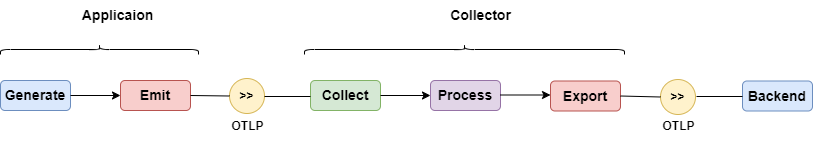

The diagram above was exported from draw.io. Its source (the exported page's mxGraphModel, read from the mxfile embedded in the PNG):
<mxGraphModel dx="1050" dy="573" grid="1" gridSize="10" guides="1" tooltips="1" connect="1" arrows="1" fold="1" page="1" pageScale="1" pageWidth="850" pageHeight="1100" math="0" shadow="0">
  <root>
    <mxCell id="0" />
    <mxCell id="1" parent="0" />
    <mxCell id="3Bq3zKMArGp3iGol9LnA-2" value="&lt;b&gt;&lt;font style=&quot;font-size: 14px;&quot;&gt;Generate&lt;/font&gt;&lt;/b&gt;" style="rounded=1;whiteSpace=wrap;html=1;fillColor=#dae8fc;strokeColor=#6c8ebf;" vertex="1" parent="1">
      <mxGeometry x="20" y="200" width="70" height="30" as="geometry" />
    </mxCell>
    <mxCell id="3Bq3zKMArGp3iGol9LnA-14" value="" style="shape=curlyBracket;whiteSpace=wrap;html=1;rounded=1;labelPosition=left;verticalLabelPosition=middle;align=right;verticalAlign=middle;direction=south;" vertex="1" parent="1">
      <mxGeometry x="20" y="164" width="198" height="10" as="geometry" />
    </mxCell>
    <mxCell id="3Bq3zKMArGp3iGol9LnA-15" value="" style="shape=curlyBracket;whiteSpace=wrap;html=1;rounded=1;labelPosition=left;verticalLabelPosition=middle;align=right;verticalAlign=middle;direction=south;" vertex="1" parent="1">
      <mxGeometry x="324" y="164" width="320" height="10" as="geometry" />
    </mxCell>
    <mxCell id="3Bq3zKMArGp3iGol9LnA-16" value="Applicaion" style="text;html=1;align=center;verticalAlign=middle;resizable=0;points=[];autosize=1;strokeColor=none;fillColor=none;fontStyle=1;fontSize=14;" vertex="1" parent="1">
      <mxGeometry x="87" y="120" width="100" height="30" as="geometry" />
    </mxCell>
    <mxCell id="3Bq3zKMArGp3iGol9LnA-17" value="Collector" style="text;html=1;align=center;verticalAlign=middle;resizable=0;points=[];autosize=1;strokeColor=none;fillColor=none;fontStyle=1;fontSize=14;" vertex="1" parent="1">
      <mxGeometry x="460" y="120" width="80" height="30" as="geometry" />
    </mxCell>
    <mxCell id="3Bq3zKMArGp3iGol9LnA-18" value="&lt;span&gt;&amp;gt;&amp;gt;&lt;/span&gt;" style="ellipse;whiteSpace=wrap;html=1;aspect=fixed;fillColor=#fff2cc;strokeColor=#d6b656;fontStyle=1" vertex="1" parent="1">
      <mxGeometry x="249" y="198" width="35" height="35" as="geometry" />
    </mxCell>
    <mxCell id="3Bq3zKMArGp3iGol9LnA-19" value="&lt;b&gt;&amp;gt;&amp;gt;&lt;/b&gt;" style="ellipse;whiteSpace=wrap;html=1;aspect=fixed;fillColor=#fff2cc;strokeColor=#d6b656;" vertex="1" parent="1">
      <mxGeometry x="680" y="199" width="35" height="35" as="geometry" />
    </mxCell>
    <mxCell id="3Bq3zKMArGp3iGol9LnA-20" value="&lt;b style=&quot;border-color: var(--border-color);&quot;&gt;&lt;font style=&quot;border-color: var(--border-color); font-size: 14px;&quot;&gt;Emit&lt;/font&gt;&lt;/b&gt;" style="rounded=1;whiteSpace=wrap;html=1;fillColor=#f8cecc;strokeColor=#b85450;" vertex="1" parent="1">
      <mxGeometry x="140" y="200" width="70" height="30" as="geometry" />
    </mxCell>
    <mxCell id="3Bq3zKMArGp3iGol9LnA-21" value="&lt;b&gt;&lt;font style=&quot;font-size: 14px;&quot;&gt;Export&lt;/font&gt;&lt;/b&gt;" style="rounded=1;whiteSpace=wrap;html=1;fillColor=#f8cecc;strokeColor=#b85450;" vertex="1" parent="1">
      <mxGeometry x="570" y="200.5" width="70" height="30" as="geometry" />
    </mxCell>
    <mxCell id="3Bq3zKMArGp3iGol9LnA-22" value="&lt;b style=&quot;border-color: var(--border-color);&quot;&gt;&lt;font style=&quot;border-color: var(--border-color); font-size: 14px;&quot;&gt;Process&lt;/font&gt;&lt;/b&gt;" style="rounded=1;whiteSpace=wrap;html=1;fillColor=#e1d5e7;strokeColor=#9673a6;" vertex="1" parent="1">
      <mxGeometry x="450" y="200" width="70" height="30" as="geometry" />
    </mxCell>
    <mxCell id="3Bq3zKMArGp3iGol9LnA-23" value="&lt;b style=&quot;border-color: var(--border-color);&quot;&gt;&lt;font style=&quot;border-color: var(--border-color); font-size: 14px;&quot;&gt;Collect&lt;/font&gt;&lt;/b&gt;" style="rounded=1;whiteSpace=wrap;html=1;fillColor=#d5e8d4;strokeColor=#82b366;" vertex="1" parent="1">
      <mxGeometry x="330" y="200" width="70" height="30" as="geometry" />
    </mxCell>
    <mxCell id="3Bq3zKMArGp3iGol9LnA-24" value="&lt;b&gt;&lt;font style=&quot;font-size: 14px;&quot;&gt;Backend&lt;/font&gt;&lt;/b&gt;" style="rounded=1;whiteSpace=wrap;html=1;fillColor=#dae8fc;strokeColor=#6c8ebf;" vertex="1" parent="1">
      <mxGeometry x="762" y="200.5" width="70" height="30" as="geometry" />
    </mxCell>
    <mxCell id="3Bq3zKMArGp3iGol9LnA-26" value="" style="endArrow=classic;html=1;rounded=0;exitX=1;exitY=0.5;exitDx=0;exitDy=0;entryX=0;entryY=0.5;entryDx=0;entryDy=0;" edge="1" parent="1" source="3Bq3zKMArGp3iGol9LnA-2" target="3Bq3zKMArGp3iGol9LnA-20">
      <mxGeometry width="50" height="50" relative="1" as="geometry">
        <mxPoint x="400" y="320" as="sourcePoint" />
        <mxPoint x="450" y="270" as="targetPoint" />
      </mxGeometry>
    </mxCell>
    <mxCell id="3Bq3zKMArGp3iGol9LnA-32" value="" style="endArrow=classic;html=1;rounded=0;exitX=1;exitY=0.5;exitDx=0;exitDy=0;entryX=0;entryY=0.5;entryDx=0;entryDy=0;" edge="1" parent="1">
      <mxGeometry width="50" height="50" relative="1" as="geometry">
        <mxPoint x="520" y="214.5" as="sourcePoint" />
        <mxPoint x="570" y="214.5" as="targetPoint" />
      </mxGeometry>
    </mxCell>
    <mxCell id="3Bq3zKMArGp3iGol9LnA-33" value="" style="endArrow=classic;html=1;rounded=0;exitX=1;exitY=0.5;exitDx=0;exitDy=0;entryX=0;entryY=0.5;entryDx=0;entryDy=0;" edge="1" parent="1">
      <mxGeometry width="50" height="50" relative="1" as="geometry">
        <mxPoint x="400" y="215" as="sourcePoint" />
        <mxPoint x="450" y="215" as="targetPoint" />
      </mxGeometry>
    </mxCell>
    <mxCell id="3Bq3zKMArGp3iGol9LnA-36" value="&lt;b&gt;OTLP&lt;/b&gt;" style="text;html=1;align=center;verticalAlign=middle;resizable=0;points=[];autosize=1;strokeColor=none;fillColor=none;" vertex="1" parent="1">
      <mxGeometry x="236.5" y="230.5" width="60" height="30" as="geometry" />
    </mxCell>
    <mxCell id="3Bq3zKMArGp3iGol9LnA-37" value="&lt;b&gt;OTLP&lt;/b&gt;" style="text;html=1;align=center;verticalAlign=middle;resizable=0;points=[];autosize=1;strokeColor=none;fillColor=none;" vertex="1" parent="1">
      <mxGeometry x="667.5" y="230.5" width="60" height="30" as="geometry" />
    </mxCell>
    <mxCell id="3Bq3zKMArGp3iGol9LnA-40" value="" style="endArrow=none;html=1;rounded=0;exitX=1;exitY=0.5;exitDx=0;exitDy=0;" edge="1" parent="1">
      <mxGeometry width="50" height="50" relative="1" as="geometry">
        <mxPoint x="284" y="216" as="sourcePoint" />
        <mxPoint x="330" y="216" as="targetPoint" />
      </mxGeometry>
    </mxCell>
    <mxCell id="3Bq3zKMArGp3iGol9LnA-44" value="" style="endArrow=none;html=1;rounded=0;exitX=1;exitY=0.5;exitDx=0;exitDy=0;" edge="1" parent="1">
      <mxGeometry width="50" height="50" relative="1" as="geometry">
        <mxPoint x="716" y="216" as="sourcePoint" />
        <mxPoint x="762" y="216" as="targetPoint" />
      </mxGeometry>
    </mxCell>
    <mxCell id="3Bq3zKMArGp3iGol9LnA-46" value="" style="endArrow=none;html=1;rounded=0;exitX=1;exitY=0.5;exitDx=0;exitDy=0;entryX=0;entryY=0.5;entryDx=0;entryDy=0;" edge="1" parent="1" source="3Bq3zKMArGp3iGol9LnA-20" target="3Bq3zKMArGp3iGol9LnA-18">
      <mxGeometry width="50" height="50" relative="1" as="geometry">
        <mxPoint x="400" y="320" as="sourcePoint" />
        <mxPoint x="450" y="270" as="targetPoint" />
      </mxGeometry>
    </mxCell>
    <mxCell id="3Bq3zKMArGp3iGol9LnA-47" value="" style="endArrow=none;html=1;rounded=0;exitX=1;exitY=0.5;exitDx=0;exitDy=0;entryX=0;entryY=0.5;entryDx=0;entryDy=0;" edge="1" parent="1" source="3Bq3zKMArGp3iGol9LnA-21" target="3Bq3zKMArGp3iGol9LnA-19">
      <mxGeometry width="50" height="50" relative="1" as="geometry">
        <mxPoint x="400" y="320" as="sourcePoint" />
        <mxPoint x="450" y="270" as="targetPoint" />
      </mxGeometry>
    </mxCell>
  </root>
</mxGraphModel>